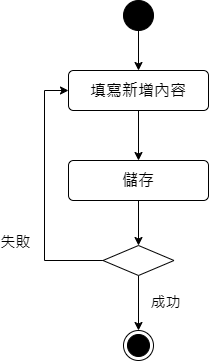

The diagram above was exported from draw.io. Its source (the exported page's mxGraphModel, read from the mxfile embedded in the PNG):
<mxGraphModel dx="1042" dy="543" grid="1" gridSize="10" guides="1" tooltips="1" connect="1" arrows="1" fold="1" page="1" pageScale="1" pageWidth="827" pageHeight="1169" math="0" shadow="0">
  <root>
    <mxCell id="0" />
    <mxCell id="1" parent="0" />
    <mxCell id="PDQe8SASLYMjO6YdrqAR-1" value="" style="edgeStyle=orthogonalEdgeStyle;rounded=0;orthogonalLoop=1;jettySize=auto;html=1;" edge="1" parent="1" source="PDQe8SASLYMjO6YdrqAR-2" target="PDQe8SASLYMjO6YdrqAR-4">
      <mxGeometry relative="1" as="geometry" />
    </mxCell>
    <mxCell id="PDQe8SASLYMjO6YdrqAR-2" value="" style="ellipse;fillColor=strokeColor;html=1;" vertex="1" parent="1">
      <mxGeometry x="329" y="100" width="30" height="30" as="geometry" />
    </mxCell>
    <mxCell id="PDQe8SASLYMjO6YdrqAR-3" value="" style="edgeStyle=orthogonalEdgeStyle;rounded=0;orthogonalLoop=1;jettySize=auto;html=1;entryX=0.5;entryY=0;entryDx=0;entryDy=0;" edge="1" parent="1" source="PDQe8SASLYMjO6YdrqAR-4" target="PDQe8SASLYMjO6YdrqAR-12">
      <mxGeometry relative="1" as="geometry" />
    </mxCell>
    <mxCell id="PDQe8SASLYMjO6YdrqAR-4" value="填寫新增內容" style="html=1;align=center;verticalAlign=middle;rounded=1;absoluteArcSize=1;arcSize=10;dashed=0;whiteSpace=wrap;fontSize=16;" vertex="1" parent="1">
      <mxGeometry x="274" y="170" width="140" height="40" as="geometry" />
    </mxCell>
    <mxCell id="PDQe8SASLYMjO6YdrqAR-5" style="edgeStyle=orthogonalEdgeStyle;rounded=0;orthogonalLoop=1;jettySize=auto;html=1;entryX=0.5;entryY=0;entryDx=0;entryDy=0;" edge="1" parent="1" source="PDQe8SASLYMjO6YdrqAR-9" target="PDQe8SASLYMjO6YdrqAR-13">
      <mxGeometry relative="1" as="geometry">
        <Array as="points" />
      </mxGeometry>
    </mxCell>
    <mxCell id="PDQe8SASLYMjO6YdrqAR-6" value="成功" style="edgeLabel;html=1;align=center;verticalAlign=middle;resizable=0;points=[];fontSize=15;" vertex="1" connectable="0" parent="PDQe8SASLYMjO6YdrqAR-5">
      <mxGeometry x="-0.5372" relative="1" as="geometry">
        <mxPoint x="26" y="12" as="offset" />
      </mxGeometry>
    </mxCell>
    <mxCell id="PDQe8SASLYMjO6YdrqAR-18" value="失敗" style="edgeLabel;html=1;align=center;verticalAlign=middle;resizable=0;points=[];fontSize=15;" vertex="1" connectable="0" parent="PDQe8SASLYMjO6YdrqAR-5">
      <mxGeometry x="-0.5372" relative="1" as="geometry">
        <mxPoint x="-124" y="-48" as="offset" />
      </mxGeometry>
    </mxCell>
    <mxCell id="PDQe8SASLYMjO6YdrqAR-16" style="edgeStyle=orthogonalEdgeStyle;rounded=0;orthogonalLoop=1;jettySize=auto;html=1;entryX=0;entryY=0.5;entryDx=0;entryDy=0;" edge="1" parent="1" source="PDQe8SASLYMjO6YdrqAR-9" target="PDQe8SASLYMjO6YdrqAR-4">
      <mxGeometry relative="1" as="geometry">
        <Array as="points">
          <mxPoint x="250" y="360" />
          <mxPoint x="250" y="190" />
        </Array>
      </mxGeometry>
    </mxCell>
    <mxCell id="PDQe8SASLYMjO6YdrqAR-9" value="" style="rhombus;" vertex="1" parent="1">
      <mxGeometry x="308.5" y="345" width="71" height="30" as="geometry" />
    </mxCell>
    <mxCell id="PDQe8SASLYMjO6YdrqAR-15" value="" style="edgeStyle=orthogonalEdgeStyle;rounded=0;orthogonalLoop=1;jettySize=auto;html=1;" edge="1" parent="1" source="PDQe8SASLYMjO6YdrqAR-12" target="PDQe8SASLYMjO6YdrqAR-9">
      <mxGeometry relative="1" as="geometry" />
    </mxCell>
    <mxCell id="PDQe8SASLYMjO6YdrqAR-12" value="儲存" style="html=1;align=center;verticalAlign=middle;rounded=1;absoluteArcSize=1;arcSize=10;dashed=0;whiteSpace=wrap;fontSize=16;" vertex="1" parent="1">
      <mxGeometry x="274" y="260" width="140" height="40" as="geometry" />
    </mxCell>
    <mxCell id="PDQe8SASLYMjO6YdrqAR-13" value="" style="ellipse;html=1;shape=endState;fillColor=strokeColor;" vertex="1" parent="1">
      <mxGeometry x="329" y="430" width="30" height="30" as="geometry" />
    </mxCell>
  </root>
</mxGraphModel>